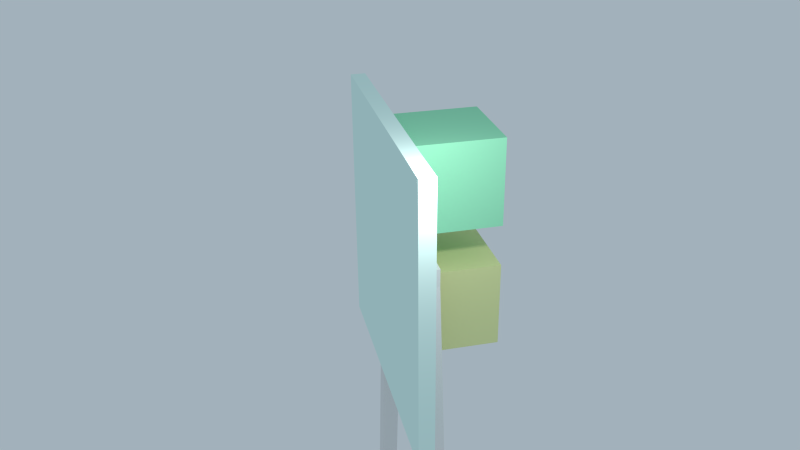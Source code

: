 # Source: alan05.blend  (saved by Blender 2.75.0; exported with 4.5.12 LTS)
import bpy
from mathutils import Matrix  # noqa: F401  (used for matrix-valued properties, if any)

bpy.ops.wm.read_factory_settings(use_empty=True)
scene = bpy.context.scene
scene.name = 'Scene'

# ---- collections
col_collection_1 = bpy.data.collections.new('Collection 1'); scene.collection.children.link(col_collection_1)

# ---- materials (node trees are filled in below, after node groups)
mat_material_002 = bpy.data.materials.new('Material.002')
mat_material_002.alpha_threshold = 0.0
mat_material_002.use_transparent_shadow = False
mat_material_002.diffuse_color = (0.3278, 0.8, 0.52, 1.0)
mat_material_002.roughness = 0.5
mat_material_001 = bpy.data.materials.new('Material.001')
mat_material_001.alpha_threshold = 0.0
mat_material_001.use_transparent_shadow = False
mat_material_001.diffuse_color = (0.7419, 0.8, 0.3894, 1.0)
mat_material_001.roughness = 0.5
mat_material = bpy.data.materials.new('Material')
mat_material.alpha_threshold = 0.0
mat_material.use_transparent_shadow = False
mat_material.diffuse_color = (0.7679, 1.0, 0.9425, 1.0)
mat_material.roughness = 0.5
mat_material.line_color = (0.0, 0.0, 0.0, 1.0)

# ---- material node trees

# ---- world
world_world = bpy.data.worlds.new('World'); scene.world = world_world
world_world.color = (0.3635, 0.4407, 0.4969)
world_world.use_sun_shadow = False
world_world.sun_shadow_jitter_overblur = 0.0
world_world.cycles.sampling_method = 'MANUAL'
world_world.cycles.sample_map_resolution = 256

# ---- cameras
cam_camera = bpy.data.cameras.new('Camera')
cam_camera.clip_end = 100.0
cam_camera.lens = 35.0
cam_camera.sensor_width = 32.0
cam_camera.sensor_height = 18.0
cam_camera.ortho_scale = 7.314
cam_camera.dof.focus_distance = 0.0
cam_camera.dof.aperture_fstop = 128.0

# ---- lights
light_lamp = bpy.data.lights.new('Lamp', 'POINT')
light_lamp.transmission_factor = 0.0
light_lamp.cutoff_distance = 30.0
light_lamp.energy = 100.0
light_lamp.shadow_buffer_clip_start = 1.001
light_lamp.shadow_soft_size = 0.1
light_lamp.shadow_maximum_resolution = 0.006
light_lamp.use_absolute_resolution = True
light_lamp.cycles.use_multiple_importance_sampling = False

# ---- meshes
me_cube_003 = bpy.data.meshes.new('Cube.003')
me_cube_003.from_pydata([(-1.0, -0.5028, 31.71), (-1.0, -0.5028, 33.71), (-1.0, 0.5606, 31.71), (-1.0, 0.5606, 33.71), (1.0, -0.5028, 31.71), (1.0, -0.5028, 33.71), (1.0, 0.5606, 31.71), (1.0, 0.5606, 33.71), (-1.0, 0.4203, 33.71), (-1.0, 0.4203, 31.71), (1.0, 0.4203, 33.71), (1.0, 0.4203, 31.71), (-1.0, -0.388, 31.71), (1.0, -0.388, 33.71), (-1.0, -0.388, 33.71), (1.0, -0.388, 31.71), (-1.0, -0.8848, -33.71), (-1.0, -0.9996, -33.71), (1.0, 1.0, -33.71), (-1.0, 1.0, -33.71), (1.0, 0.8601, -33.71), (1.0, -0.9996, -33.71), (-1.0, 0.8601, -33.71), (1.0, -0.8848, -33.71), (1.0, -0.9996, -31.59), (1.0, -0.8848, -31.59), (-1.0, -0.8848, -31.59), (-1.0, -0.9996, -31.59), (1.0, 1.0, -31.81), (-1.0, 1.0, -31.81), (-1.0, 0.8601, -31.81), (1.0, 0.8601, -31.81), (5.33, 0.8601, -33.71), (5.33, 1.0, -33.71), (5.33, -0.9996, -33.71), (5.33, -0.8848, -33.71), (5.33, 1.0, -31.81), (5.33, -0.9996, -31.59), (5.33, -0.8848, -31.59), (5.33, 0.8601, -31.81), (6.407, 0.8601, -33.71), (6.407, 1.0, -33.71), (6.407, -0.9996, -33.71), (6.407, -0.8848, -33.71), (6.407, 1.0, -31.81), (6.407, -0.9996, -31.59), (6.407, -0.8848, -31.59), (6.407, 0.8601, -31.81), (5.33, -0.9991, -28.25), (5.33, -0.8843, -28.25), (5.33, 1.001, -28.47), (6.407, 1.001, -28.47), (5.33, 0.8606, -28.47), (6.407, -0.9991, -28.25), (6.407, -0.8843, -28.25), (6.407, 0.8606, -28.47), (-1.281, -0.388, 33.71), (-1.281, 0.4203, 33.71), (-1.281, 0.4203, 31.71), (-1.281, -0.388, 31.71), (-1.0, 0.4203, 30.71), (-1.0, -0.388, 30.71), (-1.281, 0.4203, 30.71), (-1.281, -0.388, 30.71)], [], [(8, 3, 2, 9), (3, 7, 6, 2), (13, 5, 4, 15), (5, 1, 0, 4), (24, 21, 34, 37), (10, 7, 3, 8), (13, 10, 8, 14), (12, 9, 11, 15), (7, 10, 11, 6), (8, 9, 58, 57), (1, 14, 12, 0), (29, 28, 18, 19), (5, 13, 14, 1), (10, 13, 15, 11), (22, 19, 18, 20), (17, 16, 23, 21), (27, 26, 16, 17), (24, 27, 17, 21), (30, 29, 19, 22), (20, 18, 33, 32), (12, 15, 25, 26), (4, 0, 27, 24), (0, 12, 26, 27), (15, 4, 24, 25), (6, 11, 31, 28), (9, 2, 29, 30), (11, 9, 30, 31), (2, 6, 28, 29), (22, 16, 26, 30), (30, 26, 25, 31), (31, 25, 38, 39), (20, 23, 16, 22), (37, 34, 42, 45), (36, 39, 52, 50), (33, 36, 44, 41), (21, 23, 35, 34), (23, 20, 32, 35), (25, 24, 37, 38), (28, 31, 39, 36), (18, 28, 36, 33), (46, 45, 42, 43), (44, 47, 40, 41), (47, 46, 43, 40), (47, 44, 51, 55), (32, 33, 41, 40), (35, 32, 40, 43), (44, 36, 50, 51), (34, 35, 43, 42), (50, 52, 55, 51), (52, 49, 54, 55), (49, 48, 53, 54), (37, 45, 53, 48), (46, 47, 55, 54), (39, 38, 49, 52), (45, 46, 54, 53), (38, 37, 48, 49), (56, 57, 58, 59), (12, 14, 56, 59), (59, 58, 62, 63), (14, 8, 57, 56), (60, 61, 63, 62), (12, 59, 63, 61), (9, 12, 61, 60), (58, 9, 60, 62)])
me_cube_003.use_remesh_preserve_volume = False
me_cube_003.use_remesh_preserve_attributes = False
me_cube_003.use_mirror_vertex_groups = False
me_cube_003.update()
me_cube_002 = bpy.data.meshes.new('Cube.002')
me_cube_002.from_pydata([(-1.0, -1.0, -1.0), (-1.0, -1.0, 1.0), (-1.0, 1.0, -1.0), (-1.0, 1.0, 1.0), (1.0, -1.0, -1.0), (1.0, -1.0, 1.0), (1.0, 1.0, -1.0), (1.0, 1.0, 1.0)], [], [(1, 3, 2, 0), (3, 7, 6, 2), (7, 5, 4, 6), (5, 1, 0, 4), (0, 2, 6, 4), (5, 7, 3, 1)])
me_cube_002.materials.append(mat_material_002)
me_cube_002.use_remesh_preserve_volume = False
me_cube_002.use_remesh_preserve_attributes = False
me_cube_002.use_mirror_vertex_groups = False
me_cube_002.update()
me_cube_001 = bpy.data.meshes.new('Cube.001')
me_cube_001.from_pydata([(-1.0, -1.0, -1.0), (-1.0, -1.0, 1.0), (-1.0, 1.0, -1.0), (-1.0, 1.0, 1.0), (1.0, -1.0, -1.0), (1.0, -1.0, 1.0), (1.0, 1.0, -1.0), (1.0, 1.0, 1.0)], [], [(1, 3, 2, 0), (3, 7, 6, 2), (7, 5, 4, 6), (5, 1, 0, 4), (0, 2, 6, 4), (5, 7, 3, 1)])
me_cube_001.materials.append(mat_material_001)
me_cube_001.use_remesh_preserve_volume = False
me_cube_001.use_remesh_preserve_attributes = False
me_cube_001.use_mirror_vertex_groups = False
me_cube_001.update()
me_cube = bpy.data.meshes.new('Cube')
me_cube.from_pydata([(1.0, 1.0, -1.0), (1.0, -1.0, -1.0), (-1.0, -1.0, -1.0), (-1.0, 1.0, -1.0), (1.0, 1.0, 1.0), (1.0, -1.0, 1.0), (-1.0, -1.0, 1.0), (-1.0, 1.0, 1.0)], [], [(0, 1, 2, 3), (4, 7, 6, 5), (0, 4, 5, 1), (1, 5, 6, 2), (2, 6, 7, 3), (4, 0, 3, 7)])
me_cube.materials.append(mat_material)
me_cube.use_remesh_preserve_volume = False
me_cube.use_remesh_preserve_attributes = False
me_cube.use_mirror_vertex_groups = False
me_cube.update()

# ---- objects
ob_cube_003 = bpy.data.objects.new('Cube.003', me_cube_003)
ob_cube_002 = bpy.data.objects.new('Cube.002', me_cube_002)
ob_cube_001 = bpy.data.objects.new('Cube.001', me_cube_001)
ob_cube = bpy.data.objects.new('Cube', me_cube)
ob_lamp = bpy.data.objects.new('Lamp', light_lamp)
ob_camera = bpy.data.objects.new('Camera', cam_camera)

# ---- transforms, parenting, visibility, modifiers, constraints
ob_cube_003.location = (1.063, -0.4039, -2.681)
ob_cube_003.rotation_euler = (0.0, -0.0, 1.047)
ob_cube_003.scale = (0.1059, -1.778, 0.1059)
ob_cube_003.lineart.crease_threshold = 0.0
ob_cube_002.location = (1.327, -0.06377, 1.596)
ob_cube_002.rotation_euler = (0.0, -0.0, 1.047)
ob_cube_002.scale = (0.502, 0.512, 0.512)
ob_cube_002.lineart.crease_threshold = 0.0
ob_cube_001.location = (1.327, -0.06377, 0.08353)
ob_cube_001.rotation_euler = (0.0, -0.0, 1.047)
ob_cube_001.scale = (0.502, 0.512, 0.512)
ob_cube_001.lineart.crease_threshold = 0.0
ob_cube.location = (1.001, -0.6278, 0.6009)
ob_cube.rotation_euler = (0.0, -0.0, 1.047)
ob_cube.scale = (0.08885, -1.651, -1.651)
ob_cube.lock_rotations_4d = False
ob_cube.empty_display_type = 'ARROWS'
ob_cube.lineart.crease_threshold = 0.0
ob_lamp.location = (2.843, -1.582, 2.645)
ob_lamp.rotation_euler = (0.6503, 0.05522, 1.866)
ob_lamp.scale = (0.512, 0.512, 0.512)
ob_lamp.lock_rotations_4d = False
ob_lamp.empty_display_type = 'ARROWS'
ob_lamp.color = (0.0, 0.0, 0.0, 0.0)
ob_lamp.lineart.crease_threshold = 0.0
ob_camera.location = (7.481, -6.508, 5.344)
ob_camera.rotation_euler = (1.109, 0.01082, 0.8149)
ob_camera.lock_rotations_4d = False
ob_camera.empty_display_type = 'ARROWS'
ob_camera.color = (0.0, 0.0, 0.0, 0.0)
ob_camera.display_type = 'WIRE'
ob_camera.lineart.crease_threshold = 0.0

# ---- collection membership
col_collection_1.objects.link(ob_cube_003)
col_collection_1.objects.link(ob_cube_002)
col_collection_1.objects.link(ob_cube_001)
col_collection_1.objects.link(ob_cube)
col_collection_1.objects.link(ob_lamp)
col_collection_1.objects.link(ob_camera)

# ---- scene / render settings (as saved in the file)
scene.camera = ob_camera
scene.frame_start = 1; scene.frame_end = 250; scene.frame_set(1)
scene.render.engine = 'BLENDER_EEVEE_NEXT'
scene.render.resolution_percentage = 50
scene.render.dither_intensity = 0.0
scene.cycles.use_denoising = False
scene.cycles.samples = 10
scene.cycles.sampling_pattern = 'TABULATED_SOBOL'
scene.cycles.light_sampling_threshold = 0.0
scene.cycles.use_adaptive_sampling = False
scene.cycles.use_light_tree = False
scene.cycles.blur_glossy = 0.0
scene.cycles.pixel_filter_type = 'GAUSSIAN'
scene.cycles.sample_clamp_indirect = 0.0
scene.view_settings.view_transform = 'Standard'
bpy.context.view_layer.update()
